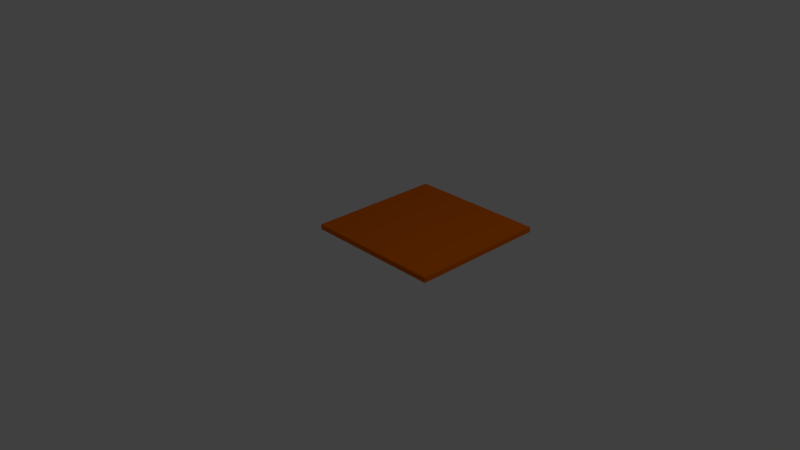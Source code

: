 # Source: carHood.blend  (saved by Blender 2.79.0; exported with 4.5.12 LTS)
import bpy
from mathutils import Matrix  # noqa: F401  (used for matrix-valued properties, if any)

bpy.ops.wm.read_factory_settings(use_empty=True)
scene = bpy.context.scene
scene.name = 'Scene'

# ---- collections
col_collection_1 = bpy.data.collections.new('Collection 1'); scene.collection.children.link(col_collection_1)

# ---- materials (node trees are filled in below, after node groups)
mat_material = bpy.data.materials.new('Material')
mat_material.alpha_threshold = 0.0
mat_material.use_transparent_shadow = False
mat_material.diffuse_color = (0.8, 0.1516, 0.0, 1.0)
mat_material.roughness = 0.5

# ---- material node trees

# ---- world
world_world = bpy.data.worlds.new('World'); scene.world = world_world
world_world.color = (0.05088, 0.05088, 0.05088)
world_world.use_sun_shadow = False
world_world.sun_shadow_jitter_overblur = 0.0
world_world.cycles.sampling_method = 'MANUAL'

# ---- cameras
cam_camera = bpy.data.cameras.new('Camera')
cam_camera.clip_end = 100.0
cam_camera.lens = 35.0
cam_camera.sensor_width = 32.0
cam_camera.sensor_height = 18.0
cam_camera.ortho_scale = 7.314
cam_camera.dof.focus_distance = 0.0
cam_camera.dof.aperture_fstop = 128.0

# ---- lights
light_lamp = bpy.data.lights.new('Lamp', 'POINT')
light_lamp.transmission_factor = 0.0
light_lamp.cutoff_distance = 30.0
light_lamp.energy = 100.0
light_lamp.shadow_buffer_clip_start = 1.001
light_lamp.shadow_soft_size = 0.1
light_lamp.shadow_maximum_resolution = 0.006
light_lamp.use_absolute_resolution = True

# ---- meshes
me_cube = bpy.data.meshes.new('Cube')
me_cube.from_pydata([(-1.0, -1.0, -1.0), (-1.0, -1.0, -0.9257), (-1.0, 1.0, -1.0), (-1.0, 1.0, -0.9257), (1.0, -1.0, -1.0), (1.0, -1.0, -0.9257), (1.0, 1.0, -1.0), (1.0, 1.0, -0.9257)], [], [(0, 1, 3, 2), (2, 3, 7, 6), (6, 7, 5, 4), (4, 5, 1, 0), (2, 6, 4, 0), (7, 3, 1, 5)])
me_cube.materials.append(mat_material)
me_cube.use_remesh_preserve_volume = False
me_cube.use_remesh_preserve_attributes = False
me_cube.use_mirror_vertex_groups = False
me_cube.update()

# ---- objects
ob_cube_002 = bpy.data.objects.new('Cube.002', me_cube)
ob_lamp = bpy.data.objects.new('Lamp', light_lamp)
ob_camera = bpy.data.objects.new('Camera', cam_camera)

# ---- transforms, parenting, visibility, modifiers, constraints
ob_cube_002.location = (0.0, 1.016, 0.9818)
ob_cube_002.lineart.crease_threshold = 0.0
ob_lamp.location = (4.076, 1.005, 5.904)
ob_lamp.rotation_euler = (0.6503, 0.05522, 1.866)
ob_lamp.lock_rotations_4d = False
ob_lamp.empty_display_type = 'ARROWS'
ob_lamp.color = (0.0, 0.0, 0.0, 0.0)
ob_lamp.lineart.crease_threshold = 0.0
ob_camera.location = (7.481, -6.508, 5.344)
ob_camera.rotation_euler = (1.109, 0.0, 0.8149)
ob_camera.lock_rotations_4d = False
ob_camera.empty_display_type = 'ARROWS'
ob_camera.color = (0.0, 0.0, 0.0, 0.0)
ob_camera.display_type = 'WIRE'
ob_camera.lineart.crease_threshold = 0.0

# ---- collection membership
col_collection_1.objects.link(ob_cube_002)
col_collection_1.objects.link(ob_lamp)
col_collection_1.objects.link(ob_camera)

# ---- scene / render settings (as saved in the file)
scene.camera = ob_camera
scene.frame_start = 1; scene.frame_end = 250; scene.frame_set(1)
scene.render.engine = 'BLENDER_EEVEE_NEXT'
scene.render.resolution_percentage = 50
scene.render.dither_intensity = 0.0
scene.cycles.use_denoising = False
scene.cycles.samples = 128
scene.cycles.sampling_pattern = 'TABULATED_SOBOL'
scene.cycles.use_adaptive_sampling = False
scene.cycles.use_light_tree = False
scene.cycles.blur_glossy = 0.0
scene.cycles.sample_clamp_indirect = 0.0
scene.view_settings.view_transform = 'Standard'
bpy.context.view_layer.update()
